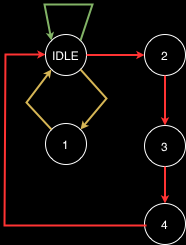

The diagram above was exported from draw.io. Its source (the exported page's mxGraphModel, read from the mxfile embedded in the PNG):
<mxGraphModel dx="726" dy="704" grid="1" gridSize="1" guides="1" tooltips="1" connect="1" arrows="1" fold="1" page="1" pageScale="1" pageWidth="827" pageHeight="1169" background="#000000" math="0" shadow="0">
  <root>
    <mxCell id="0" />
    <mxCell id="1" parent="0" />
    <mxCell id="2" value="" style="group" vertex="1" connectable="0" parent="1">
      <mxGeometry x="500" y="666" width="181" height="240" as="geometry" />
    </mxCell>
    <mxCell id="3" value="IDLE" style="ellipse;whiteSpace=wrap;html=1;aspect=fixed;fontFamily=Helvetica;fontSize=12;fontColor=#FFFFFF;strokeColor=#FFFFFF;fillColor=none;" vertex="1" parent="2">
      <mxGeometry x="41" y="30" width="41" height="41" as="geometry" />
    </mxCell>
    <mxCell id="4" value="1" style="ellipse;whiteSpace=wrap;html=1;aspect=fixed;fontFamily=Helvetica;fontSize=12;fontColor=#FFFFFF;strokeColor=#FFFFFF;fillColor=none;" vertex="1" parent="2">
      <mxGeometry x="41" y="119" width="41" height="41" as="geometry" />
    </mxCell>
    <mxCell id="5" value="2" style="ellipse;whiteSpace=wrap;html=1;aspect=fixed;fontFamily=Helvetica;fontSize=12;fontColor=#FFFFFF;strokeColor=#FFFFFF;fillColor=none;" vertex="1" parent="2">
      <mxGeometry x="140" y="30" width="41" height="41" as="geometry" />
    </mxCell>
    <mxCell id="6" value="3" style="ellipse;whiteSpace=wrap;html=1;aspect=fixed;fontFamily=Helvetica;fontSize=12;fontColor=#FFFFFF;strokeColor=#FFFFFF;fillColor=none;" vertex="1" parent="2">
      <mxGeometry x="140" y="121" width="41" height="41" as="geometry" />
    </mxCell>
    <mxCell id="7" value="4" style="ellipse;whiteSpace=wrap;html=1;aspect=fixed;fontFamily=Helvetica;fontSize=12;fontColor=#FFFFFF;strokeColor=#FFFFFF;fillColor=none;" vertex="1" parent="2">
      <mxGeometry x="140" y="199" width="41" height="41" as="geometry" />
    </mxCell>
    <mxCell id="8" value="" style="endArrow=classic;html=1;rounded=0;labelBackgroundColor=default;fontFamily=Helvetica;fontSize=12;fontColor=#FFFFFF;endSize=2;strokeColor=#FF3333;strokeWidth=2;shape=connector;" edge="1" parent="2">
      <mxGeometry width="50" height="50" relative="1" as="geometry">
        <mxPoint x="142" y="221" as="sourcePoint" />
        <mxPoint x="41" y="50" as="targetPoint" />
        <Array as="points">
          <mxPoint y="221" />
          <mxPoint x="1" y="50" />
        </Array>
      </mxGeometry>
    </mxCell>
    <mxCell id="9" value="" style="edgeStyle=none;shape=connector;rounded=0;orthogonalLoop=1;jettySize=auto;html=1;labelBackgroundColor=default;fontFamily=Helvetica;fontSize=12;fontColor=#FFFFFF;endArrow=classic;endSize=2;strokeColor=#FF3333;strokeWidth=2;" edge="1" parent="2" source="3" target="5">
      <mxGeometry relative="1" as="geometry" />
    </mxCell>
    <mxCell id="10" value="" style="endArrow=classic;html=1;rounded=0;labelBackgroundColor=default;fontFamily=Helvetica;fontSize=12;fontColor=#FFFFFF;endSize=2;strokeColor=#d6b656;strokeWidth=2;shape=connector;exitX=1;exitY=1;exitDx=0;exitDy=0;entryX=1;entryY=0;entryDx=0;entryDy=0;fillColor=#fff2cc;" edge="1" parent="2" source="3" target="4">
      <mxGeometry width="50" height="50" relative="1" as="geometry">
        <mxPoint x="53" y="143" as="sourcePoint" />
        <mxPoint x="103" y="93" as="targetPoint" />
        <Array as="points">
          <mxPoint x="102" y="94" />
        </Array>
      </mxGeometry>
    </mxCell>
    <mxCell id="11" value="" style="edgeStyle=none;shape=connector;rounded=0;orthogonalLoop=1;jettySize=auto;html=1;labelBackgroundColor=default;fontFamily=Helvetica;fontSize=12;fontColor=#FFFFFF;endArrow=classic;endSize=2;strokeColor=#FF3333;strokeWidth=2;" edge="1" parent="2" source="5" target="6">
      <mxGeometry relative="1" as="geometry" />
    </mxCell>
    <mxCell id="12" value="" style="endArrow=classic;html=1;rounded=0;labelBackgroundColor=default;fontFamily=Helvetica;fontSize=12;fontColor=#FFFFFF;endSize=2;strokeColor=#d6b656;strokeWidth=2;shape=connector;entryX=0;entryY=1;entryDx=0;entryDy=0;exitX=0;exitY=0;exitDx=0;exitDy=0;fillColor=#fff2cc;" edge="1" parent="2" source="4" target="3">
      <mxGeometry width="50" height="50" relative="1" as="geometry">
        <mxPoint x="53" y="143" as="sourcePoint" />
        <mxPoint x="103" y="93" as="targetPoint" />
        <Array as="points">
          <mxPoint x="22" y="98" />
        </Array>
      </mxGeometry>
    </mxCell>
    <mxCell id="13" value="" style="edgeStyle=none;shape=connector;rounded=0;orthogonalLoop=1;jettySize=auto;html=1;labelBackgroundColor=default;fontFamily=Helvetica;fontSize=12;fontColor=#FFFFFF;endArrow=classic;endSize=2;strokeColor=#FF3333;strokeWidth=2;" edge="1" parent="2" source="6" target="7">
      <mxGeometry relative="1" as="geometry" />
    </mxCell>
    <mxCell id="14" value="" style="endArrow=classic;html=1;rounded=0;labelBackgroundColor=default;fontFamily=Helvetica;fontSize=12;fontColor=#FFFFFF;endSize=2;strokeColor=#82b366;strokeWidth=2;shape=connector;exitX=1;exitY=0;exitDx=0;exitDy=0;entryX=0;entryY=0;entryDx=0;entryDy=0;fillColor=#d5e8d4;" edge="1" parent="2" source="3" target="3">
      <mxGeometry width="50" height="50" relative="1" as="geometry">
        <mxPoint x="42" y="109" as="sourcePoint" />
        <mxPoint x="31" as="targetPoint" />
        <Array as="points">
          <mxPoint x="88" />
          <mxPoint x="40" />
        </Array>
      </mxGeometry>
    </mxCell>
  </root>
</mxGraphModel>